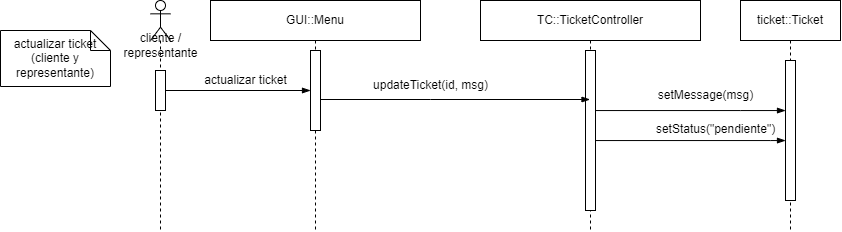

The diagram above was exported from draw.io. Its source (the exported page's mxGraphModel, read from the mxfile embedded in the PNG):
<mxGraphModel dx="1314" dy="447" grid="1" gridSize="10" guides="1" tooltips="1" connect="1" arrows="1" fold="1" page="1" pageScale="1" pageWidth="200" pageHeight="300" math="0" shadow="0">
  <root>
    <mxCell id="uOVXOT_KCUrZgjLqoRZI-0" />
    <mxCell id="uOVXOT_KCUrZgjLqoRZI-1" parent="uOVXOT_KCUrZgjLqoRZI-0" />
    <mxCell id="uOVXOT_KCUrZgjLqoRZI-2" value="TC::TicketController" style="shape=umlLifeline;perimeter=lifelinePerimeter;whiteSpace=wrap;html=1;container=1;collapsible=0;recursiveResize=0;outlineConnect=0;labelBackgroundColor=none;fillColor=default;" vertex="1" parent="uOVXOT_KCUrZgjLqoRZI-1">
      <mxGeometry x="100" y="10" width="220" height="230" as="geometry" />
    </mxCell>
    <mxCell id="uOVXOT_KCUrZgjLqoRZI-3" value="" style="html=1;points=[];perimeter=orthogonalPerimeter;labelBackgroundColor=none;fillColor=default;" vertex="1" parent="uOVXOT_KCUrZgjLqoRZI-2">
      <mxGeometry x="105" y="50" width="10" height="160" as="geometry" />
    </mxCell>
    <mxCell id="uOVXOT_KCUrZgjLqoRZI-5" value="setMessage(msg)" style="text;html=1;align=center;verticalAlign=middle;resizable=0;points=[];autosize=1;strokeColor=none;fillColor=none;" vertex="1" parent="uOVXOT_KCUrZgjLqoRZI-2">
      <mxGeometry x="165" y="80" width="120" height="30" as="geometry" />
    </mxCell>
    <mxCell id="4227yY9CX2MoncMjR3TO-0" value="setStatus(&quot;pendiente&quot;)" style="text;html=1;align=center;verticalAlign=middle;resizable=0;points=[];autosize=1;strokeColor=none;fillColor=none;" vertex="1" parent="uOVXOT_KCUrZgjLqoRZI-2">
      <mxGeometry x="165" y="113.83" width="140" height="30" as="geometry" />
    </mxCell>
    <mxCell id="uOVXOT_KCUrZgjLqoRZI-7" value="ticket::Ticket" style="shape=umlLifeline;perimeter=lifelinePerimeter;whiteSpace=wrap;html=1;container=1;collapsible=0;recursiveResize=0;outlineConnect=0;labelBackgroundColor=none;fillColor=default;" vertex="1" parent="uOVXOT_KCUrZgjLqoRZI-1">
      <mxGeometry x="360" y="10" width="100" height="230" as="geometry" />
    </mxCell>
    <mxCell id="uOVXOT_KCUrZgjLqoRZI-8" value="" style="html=1;points=[];perimeter=orthogonalPerimeter;labelBackgroundColor=none;fillColor=default;" vertex="1" parent="uOVXOT_KCUrZgjLqoRZI-7">
      <mxGeometry x="45" y="60" width="10" height="140" as="geometry" />
    </mxCell>
    <mxCell id="uOVXOT_KCUrZgjLqoRZI-10" value="GUI::Menu" style="shape=umlLifeline;perimeter=lifelinePerimeter;whiteSpace=wrap;html=1;container=1;collapsible=0;recursiveResize=0;outlineConnect=0;labelBackgroundColor=none;fillColor=default;" vertex="1" parent="uOVXOT_KCUrZgjLqoRZI-1">
      <mxGeometry x="-170" y="10" width="210" height="230" as="geometry" />
    </mxCell>
    <mxCell id="uOVXOT_KCUrZgjLqoRZI-11" value="" style="html=1;points=[];perimeter=orthogonalPerimeter;labelBackgroundColor=none;fillColor=default;" vertex="1" parent="uOVXOT_KCUrZgjLqoRZI-10">
      <mxGeometry x="100" y="50" width="10" height="80" as="geometry" />
    </mxCell>
    <mxCell id="uOVXOT_KCUrZgjLqoRZI-12" value="actualizar ticket" style="text;html=1;align=center;verticalAlign=middle;resizable=0;points=[];autosize=1;strokeColor=none;fillColor=none;" vertex="1" parent="uOVXOT_KCUrZgjLqoRZI-10">
      <mxGeometry x="-20" y="65" width="110" height="30" as="geometry" />
    </mxCell>
    <mxCell id="uOVXOT_KCUrZgjLqoRZI-13" value="actualizar ticket (cliente y representante)" style="shape=note;size=20;whiteSpace=wrap;html=1;labelBackgroundColor=none;fillColor=default;" vertex="1" parent="uOVXOT_KCUrZgjLqoRZI-1">
      <mxGeometry x="-380" y="40" width="110" height="56" as="geometry" />
    </mxCell>
    <mxCell id="uOVXOT_KCUrZgjLqoRZI-14" value="" style="shape=umlLifeline;participant=umlActor;perimeter=lifelinePerimeter;whiteSpace=wrap;html=1;container=1;collapsible=0;recursiveResize=0;verticalAlign=top;spacingTop=36;outlineConnect=0;" vertex="1" parent="uOVXOT_KCUrZgjLqoRZI-1">
      <mxGeometry x="-230" y="10" width="20" height="230" as="geometry" />
    </mxCell>
    <mxCell id="uOVXOT_KCUrZgjLqoRZI-15" value="" style="html=1;points=[];perimeter=orthogonalPerimeter;labelBackgroundColor=none;fillColor=default;" vertex="1" parent="uOVXOT_KCUrZgjLqoRZI-14">
      <mxGeometry x="5" y="70" width="10" height="40" as="geometry" />
    </mxCell>
    <mxCell id="uOVXOT_KCUrZgjLqoRZI-16" value="cliente /&lt;br&gt;representante" style="text;html=1;align=center;verticalAlign=middle;resizable=0;points=[];autosize=1;strokeColor=none;fillColor=none;" vertex="1" parent="uOVXOT_KCUrZgjLqoRZI-1">
      <mxGeometry x="-270" y="35" width="100" height="40" as="geometry" />
    </mxCell>
    <mxCell id="uOVXOT_KCUrZgjLqoRZI-17" style="edgeStyle=orthogonalEdgeStyle;rounded=0;orthogonalLoop=1;jettySize=auto;html=1;endArrow=blockThin;endFill=1;endSize=6;" edge="1" parent="uOVXOT_KCUrZgjLqoRZI-1" source="uOVXOT_KCUrZgjLqoRZI-15" target="uOVXOT_KCUrZgjLqoRZI-11">
      <mxGeometry relative="1" as="geometry">
        <mxPoint x="-100" y="130" as="targetPoint" />
      </mxGeometry>
    </mxCell>
    <mxCell id="uOVXOT_KCUrZgjLqoRZI-18" style="edgeStyle=orthogonalEdgeStyle;rounded=0;orthogonalLoop=1;jettySize=auto;html=1;endArrow=blockThin;endFill=1;endSize=6;" edge="1" parent="uOVXOT_KCUrZgjLqoRZI-1" target="uOVXOT_KCUrZgjLqoRZI-2">
      <mxGeometry relative="1" as="geometry">
        <mxPoint x="-60" y="109" as="sourcePoint" />
        <mxPoint x="220" y="109" as="targetPoint" />
        <Array as="points">
          <mxPoint x="50" y="109" />
          <mxPoint x="50" y="109" />
        </Array>
      </mxGeometry>
    </mxCell>
    <mxCell id="uOVXOT_KCUrZgjLqoRZI-19" value="updateTicket(id, msg)" style="text;html=1;align=center;verticalAlign=middle;resizable=0;points=[];autosize=1;strokeColor=none;fillColor=none;" vertex="1" parent="uOVXOT_KCUrZgjLqoRZI-1">
      <mxGeometry x="-20" y="80" width="140" height="30" as="geometry" />
    </mxCell>
    <mxCell id="uOVXOT_KCUrZgjLqoRZI-20" style="edgeStyle=orthogonalEdgeStyle;rounded=0;orthogonalLoop=1;jettySize=auto;html=1;endArrow=blockThin;endFill=1;endSize=6;" edge="1" parent="uOVXOT_KCUrZgjLqoRZI-1" source="uOVXOT_KCUrZgjLqoRZI-3" target="uOVXOT_KCUrZgjLqoRZI-8">
      <mxGeometry relative="1" as="geometry">
        <mxPoint x="250" y="120" as="sourcePoint" />
        <mxPoint x="400" y="120" as="targetPoint" />
        <Array as="points">
          <mxPoint x="360" y="120" />
          <mxPoint x="360" y="120" />
        </Array>
      </mxGeometry>
    </mxCell>
    <mxCell id="4227yY9CX2MoncMjR3TO-1" style="edgeStyle=orthogonalEdgeStyle;rounded=0;orthogonalLoop=1;jettySize=auto;html=1;endArrow=blockThin;endFill=1;endSize=6;" edge="1" parent="uOVXOT_KCUrZgjLqoRZI-1" source="uOVXOT_KCUrZgjLqoRZI-3" target="uOVXOT_KCUrZgjLqoRZI-8">
      <mxGeometry relative="1" as="geometry">
        <mxPoint x="220" y="148" as="sourcePoint" />
        <mxPoint x="425" y="148" as="targetPoint" />
        <Array as="points">
          <mxPoint x="390" y="150" />
          <mxPoint x="390" y="150" />
        </Array>
      </mxGeometry>
    </mxCell>
  </root>
</mxGraphModel>